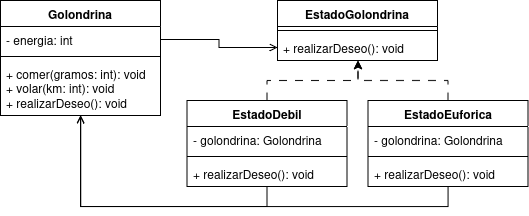

The diagram above was exported from draw.io. Its source (the exported page's mxGraphModel, read from the mxfile embedded in the PNG):
<mxGraphModel dx="717" dy="429" grid="0" gridSize="10" guides="1" tooltips="1" connect="1" arrows="1" fold="1" page="1" pageScale="1" pageWidth="850" pageHeight="1100" math="0" shadow="0">
  <root>
    <mxCell id="0" />
    <mxCell id="1" parent="0" />
    <mxCell id="Q3YitTW7xwBd1buw1cgt-61" parent="1" style="swimlane;fontStyle=1;align=center;verticalAlign=top;childLayout=stackLayout;horizontal=1;startSize=26;horizontalStack=0;resizeParent=1;resizeParentMax=0;resizeLast=0;collapsible=1;marginBottom=0;whiteSpace=wrap;html=1;" value="EstadoGolondrina" vertex="1">
      <mxGeometry height="60" width="160" x="379" y="207" as="geometry" />
    </mxCell>
    <mxCell id="Q3YitTW7xwBd1buw1cgt-63" parent="Q3YitTW7xwBd1buw1cgt-61" style="line;strokeWidth=1;fillColor=none;align=left;verticalAlign=middle;spacingTop=-1;spacingLeft=3;spacingRight=3;rotatable=0;labelPosition=right;points=[];portConstraint=eastwest;strokeColor=inherit;" value="" vertex="1">
      <mxGeometry height="8" width="160" y="26" as="geometry" />
    </mxCell>
    <mxCell id="Q3YitTW7xwBd1buw1cgt-64" parent="Q3YitTW7xwBd1buw1cgt-61" style="text;strokeColor=none;fillColor=none;align=left;verticalAlign=top;spacingLeft=4;spacingRight=4;overflow=hidden;rotatable=0;points=[[0,0.5],[1,0.5]];portConstraint=eastwest;whiteSpace=wrap;html=1;" value="+ realizarDeseo(): void&lt;div&gt;&lt;br/&gt;&lt;/div&gt;" vertex="1">
      <mxGeometry height="26" width="160" y="34" as="geometry" />
    </mxCell>
    <mxCell id="Q3YitTW7xwBd1buw1cgt-85" edge="1" parent="1" source="Q3YitTW7xwBd1buw1cgt-68" style="edgeStyle=orthogonalEdgeStyle;rounded=0;orthogonalLoop=1;jettySize=auto;html=1;exitX=0.5;exitY=1;exitDx=0;exitDy=0;entryX=0.5;entryY=1;entryDx=0;entryDy=0;endArrow=open;endFill=0;" target="Q3YitTW7xwBd1buw1cgt-79">
      <mxGeometry relative="1" as="geometry" />
    </mxCell>
    <mxCell id="Q3YitTW7xwBd1buw1cgt-68" parent="1" style="swimlane;fontStyle=1;align=center;verticalAlign=top;childLayout=stackLayout;horizontal=1;startSize=26;horizontalStack=0;resizeParent=1;resizeParentMax=0;resizeLast=0;collapsible=1;marginBottom=0;whiteSpace=wrap;html=1;" value="EstadoDebil" vertex="1">
      <mxGeometry height="86" width="160" x="288.5" y="307" as="geometry" />
    </mxCell>
    <mxCell id="Q3YitTW7xwBd1buw1cgt-69" parent="Q3YitTW7xwBd1buw1cgt-68" style="text;strokeColor=none;fillColor=none;align=left;verticalAlign=top;spacingLeft=4;spacingRight=4;overflow=hidden;rotatable=0;points=[[0,0.5],[1,0.5]];portConstraint=eastwest;whiteSpace=wrap;html=1;" value="- golondrina: Golondrina&lt;div&gt;&lt;br/&gt;&lt;/div&gt;" vertex="1">
      <mxGeometry height="26" width="160" y="26" as="geometry" />
    </mxCell>
    <mxCell id="Q3YitTW7xwBd1buw1cgt-70" parent="Q3YitTW7xwBd1buw1cgt-68" style="line;strokeWidth=1;fillColor=none;align=left;verticalAlign=middle;spacingTop=-1;spacingLeft=3;spacingRight=3;rotatable=0;labelPosition=right;points=[];portConstraint=eastwest;strokeColor=inherit;" value="" vertex="1">
      <mxGeometry height="8" width="160" y="52" as="geometry" />
    </mxCell>
    <mxCell id="Q3YitTW7xwBd1buw1cgt-71" parent="Q3YitTW7xwBd1buw1cgt-68" style="text;strokeColor=none;fillColor=none;align=left;verticalAlign=top;spacingLeft=4;spacingRight=4;overflow=hidden;rotatable=0;points=[[0,0.5],[1,0.5]];portConstraint=eastwest;whiteSpace=wrap;html=1;" value="+ realizarDeseo(): void&lt;div&gt;&lt;br/&gt;&lt;/div&gt;" vertex="1">
      <mxGeometry height="26" width="160" y="60" as="geometry" />
    </mxCell>
    <mxCell id="Q3YitTW7xwBd1buw1cgt-72" parent="1" style="swimlane;fontStyle=1;align=center;verticalAlign=top;childLayout=stackLayout;horizontal=1;startSize=26;horizontalStack=0;resizeParent=1;resizeParentMax=0;resizeLast=0;collapsible=1;marginBottom=0;whiteSpace=wrap;html=1;" value="EstadoEuforica" vertex="1">
      <mxGeometry height="86" width="160" x="469.5" y="307" as="geometry" />
    </mxCell>
    <mxCell id="Q3YitTW7xwBd1buw1cgt-73" parent="Q3YitTW7xwBd1buw1cgt-72" style="text;strokeColor=none;fillColor=none;align=left;verticalAlign=top;spacingLeft=4;spacingRight=4;overflow=hidden;rotatable=0;points=[[0,0.5],[1,0.5]];portConstraint=eastwest;whiteSpace=wrap;html=1;" value="- golondrina: Golondrina&lt;div&gt;&lt;br/&gt;&lt;/div&gt;" vertex="1">
      <mxGeometry height="26" width="160" y="26" as="geometry" />
    </mxCell>
    <mxCell id="Q3YitTW7xwBd1buw1cgt-74" parent="Q3YitTW7xwBd1buw1cgt-72" style="line;strokeWidth=1;fillColor=none;align=left;verticalAlign=middle;spacingTop=-1;spacingLeft=3;spacingRight=3;rotatable=0;labelPosition=right;points=[];portConstraint=eastwest;strokeColor=inherit;" value="" vertex="1">
      <mxGeometry height="8" width="160" y="52" as="geometry" />
    </mxCell>
    <mxCell id="Q3YitTW7xwBd1buw1cgt-75" parent="Q3YitTW7xwBd1buw1cgt-72" style="text;strokeColor=none;fillColor=none;align=left;verticalAlign=top;spacingLeft=4;spacingRight=4;overflow=hidden;rotatable=0;points=[[0,0.5],[1,0.5]];portConstraint=eastwest;whiteSpace=wrap;html=1;" value="+ realizarDeseo(): void&lt;div&gt;&lt;br/&gt;&lt;/div&gt;" vertex="1">
      <mxGeometry height="26" width="160" y="60" as="geometry" />
    </mxCell>
    <mxCell id="Q3YitTW7xwBd1buw1cgt-77" edge="1" parent="1" source="Q3YitTW7xwBd1buw1cgt-68" style="edgeStyle=orthogonalEdgeStyle;rounded=0;orthogonalLoop=1;jettySize=auto;html=1;exitX=0.5;exitY=0;exitDx=0;exitDy=0;entryX=0.503;entryY=1.003;entryDx=0;entryDy=0;entryPerimeter=0;dashed=1;dashPattern=8 8;" target="Q3YitTW7xwBd1buw1cgt-64">
      <mxGeometry relative="1" as="geometry" />
    </mxCell>
    <mxCell id="Q3YitTW7xwBd1buw1cgt-78" edge="1" parent="1" source="Q3YitTW7xwBd1buw1cgt-72" style="edgeStyle=orthogonalEdgeStyle;rounded=0;orthogonalLoop=1;jettySize=auto;html=1;exitX=0.5;exitY=0;exitDx=0;exitDy=0;entryX=0.503;entryY=0.992;entryDx=0;entryDy=0;entryPerimeter=0;dashed=1;dashPattern=8 8;" target="Q3YitTW7xwBd1buw1cgt-64">
      <mxGeometry relative="1" as="geometry" />
    </mxCell>
    <mxCell id="Q3YitTW7xwBd1buw1cgt-79" parent="1" style="swimlane;fontStyle=1;align=center;verticalAlign=top;childLayout=stackLayout;horizontal=1;startSize=26;horizontalStack=0;resizeParent=1;resizeParentMax=0;resizeLast=0;collapsible=1;marginBottom=0;whiteSpace=wrap;html=1;" value="Golondrina" vertex="1">
      <mxGeometry height="115" width="160" x="102" y="207" as="geometry" />
    </mxCell>
    <mxCell id="Q3YitTW7xwBd1buw1cgt-80" parent="Q3YitTW7xwBd1buw1cgt-79" style="text;strokeColor=none;fillColor=none;align=left;verticalAlign=top;spacingLeft=4;spacingRight=4;overflow=hidden;rotatable=0;points=[[0,0.5],[1,0.5]];portConstraint=eastwest;whiteSpace=wrap;html=1;" value="- energia: int&lt;div&gt;&lt;br/&gt;&lt;/div&gt;" vertex="1">
      <mxGeometry height="26" width="160" y="26" as="geometry" />
    </mxCell>
    <mxCell id="Q3YitTW7xwBd1buw1cgt-81" parent="Q3YitTW7xwBd1buw1cgt-79" style="line;strokeWidth=1;fillColor=none;align=left;verticalAlign=middle;spacingTop=-1;spacingLeft=3;spacingRight=3;rotatable=0;labelPosition=right;points=[];portConstraint=eastwest;strokeColor=inherit;" value="" vertex="1">
      <mxGeometry height="8" width="160" y="52" as="geometry" />
    </mxCell>
    <mxCell id="Q3YitTW7xwBd1buw1cgt-82" parent="Q3YitTW7xwBd1buw1cgt-79" style="text;strokeColor=none;fillColor=none;align=left;verticalAlign=top;spacingLeft=4;spacingRight=4;overflow=hidden;rotatable=0;points=[[0,0.5],[1,0.5]];portConstraint=eastwest;whiteSpace=wrap;html=1;" value="+ comer(gramos: int): void&lt;br&gt;+ volar(km: int): void&lt;br&gt;+ realizarDeseo(): void" vertex="1">
      <mxGeometry height="55" width="160" y="60" as="geometry" />
    </mxCell>
    <mxCell id="Q3YitTW7xwBd1buw1cgt-83" edge="1" parent="1" source="Q3YitTW7xwBd1buw1cgt-80" style="edgeStyle=orthogonalEdgeStyle;rounded=0;orthogonalLoop=1;jettySize=auto;html=1;exitX=1;exitY=0.5;exitDx=0;exitDy=0;entryX=0;entryY=0.5;entryDx=0;entryDy=0;endArrow=open;endFill=0;" target="Q3YitTW7xwBd1buw1cgt-64">
      <mxGeometry relative="1" as="geometry" />
    </mxCell>
    <mxCell id="Q3YitTW7xwBd1buw1cgt-84" edge="1" parent="1" source="Q3YitTW7xwBd1buw1cgt-72" style="edgeStyle=orthogonalEdgeStyle;rounded=0;orthogonalLoop=1;jettySize=auto;html=1;exitX=0.5;exitY=1;exitDx=0;exitDy=0;entryX=0.501;entryY=0.999;entryDx=0;entryDy=0;entryPerimeter=0;endArrow=open;endFill=0;" target="Q3YitTW7xwBd1buw1cgt-82">
      <mxGeometry relative="1" as="geometry" />
    </mxCell>
  </root>
</mxGraphModel>